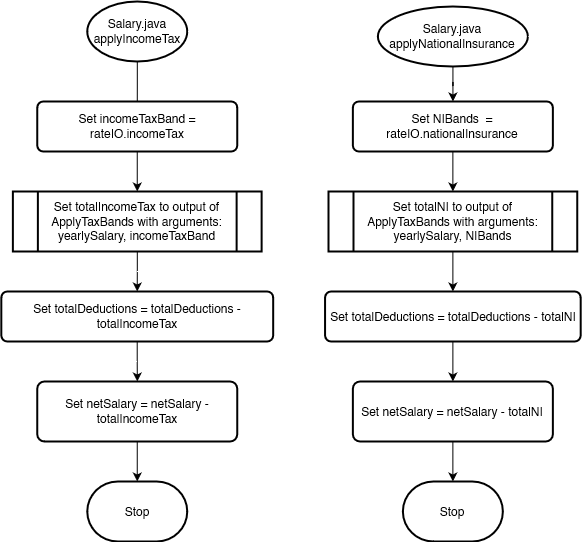

The diagram above was exported from draw.io. Its source (the exported page's mxGraphModel, read from the mxfile embedded in the PNG):
<mxGraphModel dx="1975" dy="1088" grid="1" gridSize="10" guides="1" tooltips="1" connect="1" arrows="1" fold="1" page="1" pageScale="1" pageWidth="827" pageHeight="1169" math="0" shadow="0">
  <root>
    <mxCell id="WIyWlLk6GJQsqaUBKTNV-0" />
    <mxCell id="WIyWlLk6GJQsqaUBKTNV-1" parent="WIyWlLk6GJQsqaUBKTNV-0" />
    <mxCell id="Bx7wt8Y29IsXY4xVtoJw-0" value="" style="edgeStyle=orthogonalEdgeStyle;rounded=0;orthogonalLoop=1;jettySize=auto;html=1;" edge="1" parent="WIyWlLk6GJQsqaUBKTNV-1" source="Bx7wt8Y29IsXY4xVtoJw-1">
      <mxGeometry relative="1" as="geometry">
        <mxPoint x="148.75" y="140" as="targetPoint" />
      </mxGeometry>
    </mxCell>
    <mxCell id="Bx7wt8Y29IsXY4xVtoJw-1" value="Salary.java&lt;br&gt;applyIncomeTax" style="strokeWidth=2;html=1;shape=mxgraph.flowchart.start_1;whiteSpace=wrap;" vertex="1" parent="WIyWlLk6GJQsqaUBKTNV-1">
      <mxGeometry x="98.75" y="30" width="100" height="60" as="geometry" />
    </mxCell>
    <mxCell id="Bx7wt8Y29IsXY4xVtoJw-76" value="" style="edgeStyle=orthogonalEdgeStyle;rounded=0;orthogonalLoop=1;jettySize=auto;html=1;" edge="1" parent="WIyWlLk6GJQsqaUBKTNV-1" source="Bx7wt8Y29IsXY4xVtoJw-5" target="Bx7wt8Y29IsXY4xVtoJw-70">
      <mxGeometry relative="1" as="geometry" />
    </mxCell>
    <mxCell id="Bx7wt8Y29IsXY4xVtoJw-5" value="Salary.java&lt;br&gt;applyNationalInsurance" style="strokeWidth=2;html=1;shape=mxgraph.flowchart.start_1;whiteSpace=wrap;" vertex="1" parent="WIyWlLk6GJQsqaUBKTNV-1">
      <mxGeometry x="389.37" y="35" width="150" height="60" as="geometry" />
    </mxCell>
    <mxCell id="Bx7wt8Y29IsXY4xVtoJw-62" value="" style="edgeStyle=orthogonalEdgeStyle;rounded=0;orthogonalLoop=1;jettySize=auto;html=1;" edge="1" parent="WIyWlLk6GJQsqaUBKTNV-1" source="Bx7wt8Y29IsXY4xVtoJw-54" target="Bx7wt8Y29IsXY4xVtoJw-61">
      <mxGeometry relative="1" as="geometry" />
    </mxCell>
    <mxCell id="Bx7wt8Y29IsXY4xVtoJw-54" value="Set totalIncomeTax to output of ApplyTaxBands with arguments:&lt;div&gt;yearlySalary, incomeTaxBand&lt;br&gt;&lt;/div&gt;" style="shape=process;whiteSpace=wrap;html=1;backgroundOutline=1;strokeWidth=2;" vertex="1" parent="WIyWlLk6GJQsqaUBKTNV-1">
      <mxGeometry x="24.380000000000003" y="220" width="248.75" height="60" as="geometry" />
    </mxCell>
    <mxCell id="Bx7wt8Y29IsXY4xVtoJw-58" value="" style="edgeStyle=orthogonalEdgeStyle;rounded=0;orthogonalLoop=1;jettySize=auto;html=1;" edge="1" parent="WIyWlLk6GJQsqaUBKTNV-1" source="Bx7wt8Y29IsXY4xVtoJw-57" target="Bx7wt8Y29IsXY4xVtoJw-54">
      <mxGeometry relative="1" as="geometry" />
    </mxCell>
    <mxCell id="Bx7wt8Y29IsXY4xVtoJw-57" value="Set incomeTaxBand = rateIO.incomeTax" style="whiteSpace=wrap;html=1;strokeWidth=2;rounded=1;arcSize=12;" vertex="1" parent="WIyWlLk6GJQsqaUBKTNV-1">
      <mxGeometry x="48.75" y="130" width="200" height="50" as="geometry" />
    </mxCell>
    <mxCell id="Bx7wt8Y29IsXY4xVtoJw-64" value="" style="edgeStyle=orthogonalEdgeStyle;rounded=0;orthogonalLoop=1;jettySize=auto;html=1;" edge="1" parent="WIyWlLk6GJQsqaUBKTNV-1" source="Bx7wt8Y29IsXY4xVtoJw-61" target="Bx7wt8Y29IsXY4xVtoJw-63">
      <mxGeometry relative="1" as="geometry" />
    </mxCell>
    <mxCell id="Bx7wt8Y29IsXY4xVtoJw-61" value="Set totalDeductions = totalDeductions - totalIncomeTax" style="whiteSpace=wrap;html=1;strokeWidth=2;rounded=1;arcSize=12;" vertex="1" parent="WIyWlLk6GJQsqaUBKTNV-1">
      <mxGeometry x="12.809999999999999" y="320" width="271.87" height="50" as="geometry" />
    </mxCell>
    <mxCell id="Bx7wt8Y29IsXY4xVtoJw-66" value="" style="edgeStyle=orthogonalEdgeStyle;rounded=0;orthogonalLoop=1;jettySize=auto;html=1;" edge="1" parent="WIyWlLk6GJQsqaUBKTNV-1" source="Bx7wt8Y29IsXY4xVtoJw-63" target="Bx7wt8Y29IsXY4xVtoJw-65">
      <mxGeometry relative="1" as="geometry" />
    </mxCell>
    <mxCell id="Bx7wt8Y29IsXY4xVtoJw-63" value="Set netSalary = netSalary - totalIncomeTax" style="whiteSpace=wrap;html=1;strokeWidth=2;rounded=1;arcSize=12;" vertex="1" parent="WIyWlLk6GJQsqaUBKTNV-1">
      <mxGeometry x="48.75" y="410" width="200" height="60" as="geometry" />
    </mxCell>
    <mxCell id="Bx7wt8Y29IsXY4xVtoJw-65" value="Stop" style="strokeWidth=2;html=1;shape=mxgraph.flowchart.terminator;whiteSpace=wrap;" vertex="1" parent="WIyWlLk6GJQsqaUBKTNV-1">
      <mxGeometry x="98.75" y="510" width="100" height="60" as="geometry" />
    </mxCell>
    <mxCell id="Bx7wt8Y29IsXY4xVtoJw-67" value="" style="edgeStyle=orthogonalEdgeStyle;rounded=0;orthogonalLoop=1;jettySize=auto;html=1;" edge="1" parent="WIyWlLk6GJQsqaUBKTNV-1" source="Bx7wt8Y29IsXY4xVtoJw-68" target="Bx7wt8Y29IsXY4xVtoJw-72">
      <mxGeometry relative="1" as="geometry" />
    </mxCell>
    <mxCell id="Bx7wt8Y29IsXY4xVtoJw-68" value="Set totalNI to output of ApplyTaxBands with arguments:&lt;div&gt;yearlySalary, NIBands&lt;br&gt;&lt;/div&gt;" style="shape=process;whiteSpace=wrap;html=1;backgroundOutline=1;strokeWidth=2;" vertex="1" parent="WIyWlLk6GJQsqaUBKTNV-1">
      <mxGeometry x="340" y="220" width="248.75" height="60" as="geometry" />
    </mxCell>
    <mxCell id="Bx7wt8Y29IsXY4xVtoJw-69" value="" style="edgeStyle=orthogonalEdgeStyle;rounded=0;orthogonalLoop=1;jettySize=auto;html=1;" edge="1" parent="WIyWlLk6GJQsqaUBKTNV-1" source="Bx7wt8Y29IsXY4xVtoJw-70" target="Bx7wt8Y29IsXY4xVtoJw-68">
      <mxGeometry relative="1" as="geometry" />
    </mxCell>
    <mxCell id="Bx7wt8Y29IsXY4xVtoJw-70" value="Set NIBands&amp;nbsp; = rateIO.nationalInsurance" style="whiteSpace=wrap;html=1;strokeWidth=2;rounded=1;arcSize=12;" vertex="1" parent="WIyWlLk6GJQsqaUBKTNV-1">
      <mxGeometry x="364.37" y="130" width="200" height="50" as="geometry" />
    </mxCell>
    <mxCell id="Bx7wt8Y29IsXY4xVtoJw-71" value="" style="edgeStyle=orthogonalEdgeStyle;rounded=0;orthogonalLoop=1;jettySize=auto;html=1;" edge="1" parent="WIyWlLk6GJQsqaUBKTNV-1" source="Bx7wt8Y29IsXY4xVtoJw-72" target="Bx7wt8Y29IsXY4xVtoJw-74">
      <mxGeometry relative="1" as="geometry" />
    </mxCell>
    <mxCell id="Bx7wt8Y29IsXY4xVtoJw-72" value="Set totalDeductions = totalDeductions - totalNI" style="whiteSpace=wrap;html=1;strokeWidth=2;rounded=1;arcSize=12;" vertex="1" parent="WIyWlLk6GJQsqaUBKTNV-1">
      <mxGeometry x="336.56" y="320" width="255.63" height="50" as="geometry" />
    </mxCell>
    <mxCell id="Bx7wt8Y29IsXY4xVtoJw-73" value="" style="edgeStyle=orthogonalEdgeStyle;rounded=0;orthogonalLoop=1;jettySize=auto;html=1;" edge="1" parent="WIyWlLk6GJQsqaUBKTNV-1" source="Bx7wt8Y29IsXY4xVtoJw-74" target="Bx7wt8Y29IsXY4xVtoJw-75">
      <mxGeometry relative="1" as="geometry" />
    </mxCell>
    <mxCell id="Bx7wt8Y29IsXY4xVtoJw-74" value="Set netSalary = netSalary - totalNI" style="whiteSpace=wrap;html=1;strokeWidth=2;rounded=1;arcSize=12;" vertex="1" parent="WIyWlLk6GJQsqaUBKTNV-1">
      <mxGeometry x="364.37" y="410" width="200" height="60" as="geometry" />
    </mxCell>
    <mxCell id="Bx7wt8Y29IsXY4xVtoJw-75" value="Stop" style="strokeWidth=2;html=1;shape=mxgraph.flowchart.terminator;whiteSpace=wrap;" vertex="1" parent="WIyWlLk6GJQsqaUBKTNV-1">
      <mxGeometry x="414.37" y="510" width="100" height="60" as="geometry" />
    </mxCell>
  </root>
</mxGraphModel>